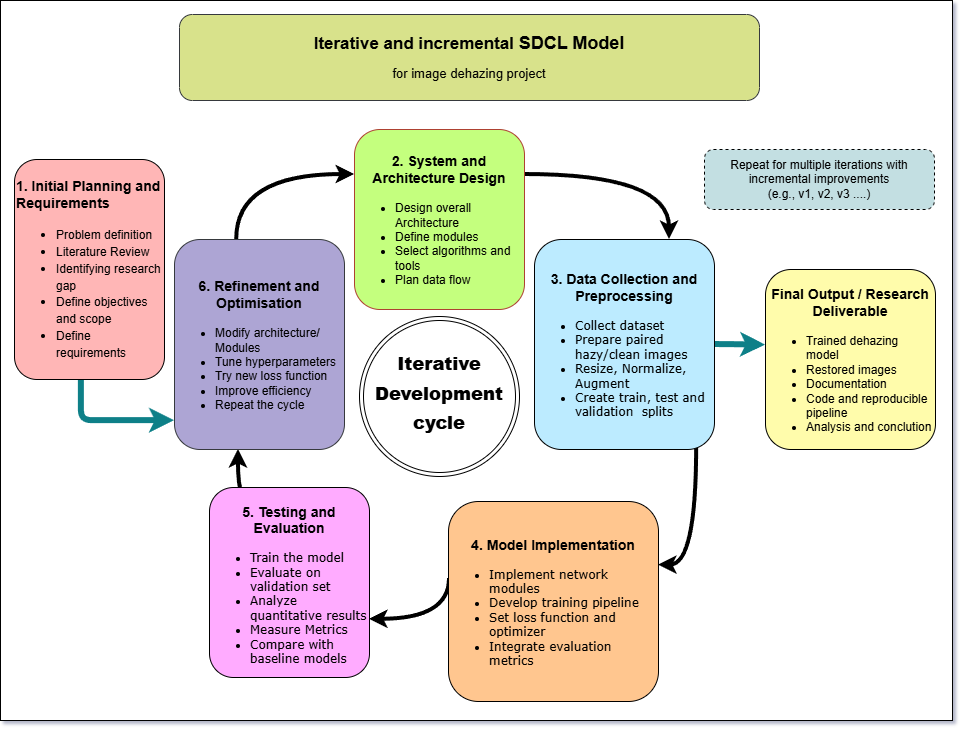

The diagram above was exported from draw.io. Its source (the exported page's mxGraphModel, read from the mxfile embedded in the PNG):
<mxGraphModel dx="1493" dy="890" grid="0" gridSize="10" guides="0" tooltips="1" connect="0" arrows="0" fold="1" page="0" pageScale="1" pageWidth="850" pageHeight="1100" background="light-dark(#ffffff, #121212)" math="0" shadow="1">
  <root>
    <mxCell id="0" />
    <mxCell id="1" parent="0" />
    <mxCell id="c20cRtDJxhZry4ATKIF9-2" parent="1" style="rounded=0;whiteSpace=wrap;html=1;align=center;verticalAlign=middle;fontFamily=Helvetica;fontSize=12;fontStyle=0;" value="" vertex="1">
      <mxGeometry height="720" width="952" x="56" y="43" as="geometry" />
    </mxCell>
    <UserObject label="&lt;div style=&quot;line-height: 170%;&quot;&gt;&lt;b&gt;&lt;font style=&quot;line-height: 170%; font-size: 17px;&quot;&gt;Iterative and incremental &lt;/font&gt;&lt;font style=&quot;line-height: 170%; font-size: 18px;&quot;&gt;SDCL Model&lt;/font&gt;&lt;/b&gt;&lt;/div&gt;&lt;div style=&quot;line-height: 170%;&quot;&gt;&lt;b&gt;&lt;font style=&quot;line-height: 170%; font-size: 16px;&quot;&gt;&lt;/font&gt;&lt;/b&gt;&lt;font style=&quot;font-size: 13px;&quot;&gt;for image dehazing project&lt;/font&gt;&lt;/div&gt;" placeholders="1" name="Variable" id="28ifae1ozkZUX5hNYJgR-15">
      <mxCell parent="1" style="text;html=1;align=center;verticalAlign=middle;whiteSpace=wrap;overflow=hidden;perimeterSpacing=10;rounded=1;roundedPerimeter=1;shadow=0;fillColor=light-dark(#D8E28B,#D8E28B);strokeColor=#36393d;" vertex="1">
        <mxGeometry height="86" width="580" x="235" y="57" as="geometry" />
      </mxCell>
    </UserObject>
    <mxCell id="28ifae1ozkZUX5hNYJgR-80" edge="1" parent="1" source="28ifae1ozkZUX5hNYJgR-16" style="edgeStyle=orthogonalEdgeStyle;rounded=1;orthogonalLoop=1;jettySize=auto;html=1;exitX=0.445;exitY=1.011;exitDx=0;exitDy=0;entryX=0.002;entryY=0.861;entryDx=0;entryDy=0;shadow=0;strokeColor=#0e8088;strokeWidth=6;align=center;verticalAlign=middle;arcSize=20;fontFamily=Helvetica;fontSize=11;fontColor=default;labelBackgroundColor=default;jumpStyle=none;startArrow=none;startFill=0;endArrow=classic;sourcePerimeterSpacing=0;fixedPointSpacing=1;curved=0;fillColor=#b0e3e6;" target="28ifae1ozkZUX5hNYJgR-21">
      <mxGeometry relative="1" x="0.0596" as="geometry" />
    </mxCell>
    <UserObject label="&lt;h3&gt;1. Initial Planning and Requirements&lt;ul&gt;&lt;li&gt;&lt;span style=&quot;background-color: transparent; color: light-dark(rgb(0, 0, 0), rgb(255, 255, 255)); font-weight: normal;&quot;&gt;&lt;font style=&quot;font-size: 12px;&quot;&gt;Problem definition&lt;/font&gt;&lt;/span&gt;&lt;/li&gt;&lt;li&gt;&lt;span style=&quot;background-color: transparent; color: light-dark(rgb(0, 0, 0), rgb(255, 255, 255)); font-weight: normal;&quot;&gt;&lt;font style=&quot;font-size: 12px;&quot;&gt;Literature Review&lt;/font&gt;&lt;/span&gt;&lt;/li&gt;&lt;li&gt;&lt;span style=&quot;background-color: transparent; color: light-dark(rgb(0, 0, 0), rgb(255, 255, 255)); font-weight: normal;&quot;&gt;&lt;font style=&quot;font-size: 12px;&quot;&gt;Identifying research gap&lt;/font&gt;&lt;/span&gt;&lt;/li&gt;&lt;li&gt;&lt;span style=&quot;background-color: transparent; color: light-dark(rgb(0, 0, 0), rgb(255, 255, 255)); font-weight: normal;&quot;&gt;&lt;font style=&quot;font-size: 12px;&quot;&gt;Define objectives and scope&lt;/font&gt;&lt;/span&gt;&lt;/li&gt;&lt;li&gt;&lt;span style=&quot;background-color: transparent; color: light-dark(rgb(0, 0, 0), rgb(255, 255, 255)); font-weight: normal;&quot;&gt;&lt;font style=&quot;font-size: 12px;&quot;&gt;Define requirements&amp;nbsp;&lt;/font&gt;&lt;/span&gt;&lt;/li&gt;&lt;/ul&gt;&lt;/h3&gt;" placeholders="1" name="Variable" id="28ifae1ozkZUX5hNYJgR-16">
      <mxCell parent="1" style="text;html=1;strokeColor=default;fillColor=light-dark(#FFB6B6,#FFB6B6);align=left;verticalAlign=middle;whiteSpace=wrap;overflow=hidden;rounded=1;roundedPerimeter=1;fontFamily=Helvetica;fontSize=12;fontColor=default;fontStyle=0;" vertex="1">
        <mxGeometry height="220" width="150" x="70" y="202" as="geometry" />
      </mxCell>
    </UserObject>
    <mxCell id="28ifae1ozkZUX5hNYJgR-54" edge="1" parent="1" source="28ifae1ozkZUX5hNYJgR-17" style="edgeStyle=orthogonalEdgeStyle;rounded=0;orthogonalLoop=1;jettySize=auto;html=1;exitX=1;exitY=0.25;exitDx=0;exitDy=0;entryX=0.75;entryY=0;entryDx=0;entryDy=0;startSize=0;jumpStyle=none;sourcePerimeterSpacing=0;fixedPointSpacing=1;curved=1;curveGeometry=1;shadow=0;startArrow=none;startFill=0;arcSize=20;strokeWidth=4;" target="28ifae1ozkZUX5hNYJgR-18">
      <mxGeometry relative="1" x="-0.0061" as="geometry" />
    </mxCell>
    <UserObject label="&lt;h3&gt;2. System and Architecture Design&lt;/h3&gt;&lt;div style=&quot;text-align: left;&quot;&gt;&lt;ul&gt;&lt;li&gt;Design overall Architecture&lt;/li&gt;&lt;li&gt;Define modules&lt;/li&gt;&lt;li&gt;Select algorithms and tools&lt;/li&gt;&lt;li&gt;Plan data flow&lt;/li&gt;&lt;/ul&gt;&lt;/div&gt;" placeholders="1" name="Variable" id="28ifae1ozkZUX5hNYJgR-17">
      <mxCell parent="1" style="text;html=1;strokeColor=#ae4132;fillColor=light-dark(#C4FF7E,#C4FF7E);align=center;verticalAlign=middle;whiteSpace=wrap;overflow=hidden;rounded=1;roundedPerimeter=1;fontFamily=Helvetica;fontSize=12;fontStyle=0;" vertex="1">
        <mxGeometry height="180" width="170" x="410" y="172" as="geometry" />
      </mxCell>
    </UserObject>
    <mxCell id="28ifae1ozkZUX5hNYJgR-63" edge="1" parent="1" source="28ifae1ozkZUX5hNYJgR-18" style="edgeStyle=orthogonalEdgeStyle;rounded=0;orthogonalLoop=1;jettySize=auto;html=1;exitX=0.904;exitY=1;exitDx=0;exitDy=0;shadow=0;strokeColor=default;strokeWidth=4;align=center;verticalAlign=middle;arcSize=20;fontFamily=Helvetica;fontSize=11;fontColor=default;labelBackgroundColor=default;jumpStyle=none;startArrow=none;startFill=0;startSize=0;endArrow=classic;sourcePerimeterSpacing=0;fixedPointSpacing=1;curved=1;curveGeometry=1;entryX=1.005;entryY=0.316;entryDx=0;entryDy=0;" target="28ifae1ozkZUX5hNYJgR-19">
      <mxGeometry relative="1" as="geometry">
        <mxPoint x="810" y="502" as="sourcePoint" />
        <mxPoint x="740" y="581.9999999999999" as="targetPoint" />
      </mxGeometry>
    </mxCell>
    <mxCell id="28ifae1ozkZUX5hNYJgR-84" edge="1" parent="1" style="edgeStyle=orthogonalEdgeStyle;rounded=1;orthogonalLoop=1;jettySize=auto;html=1;exitX=1;exitY=0.5;exitDx=0;exitDy=0;entryX=0.012;entryY=0.422;entryDx=0;entryDy=0;shadow=0;strokeColor=#0e8088;strokeWidth=6;align=center;verticalAlign=middle;arcSize=20;fontFamily=Helvetica;fontSize=11;fontColor=default;labelBackgroundColor=default;jumpStyle=none;startArrow=none;startFill=0;endArrow=classic;sourcePerimeterSpacing=0;fixedPointSpacing=1;curved=0;fillColor=#b0e3e6;" target="28ifae1ozkZUX5hNYJgR-52">
      <mxGeometry relative="1" as="geometry">
        <mxPoint x="731" y="387" as="sourcePoint" />
      </mxGeometry>
    </mxCell>
    <UserObject label="&lt;h3&gt;3. Data Collection and Preprocessing&lt;/h3&gt;&lt;div style=&quot;&quot;&gt;&lt;ul&gt;&lt;li style=&quot;text-align: left;&quot;&gt;&lt;font face=&quot;Verdana&quot;&gt;Collect dataset&lt;/font&gt;&lt;/li&gt;&lt;li style=&quot;text-align: left;&quot;&gt;&lt;font face=&quot;Verdana&quot;&gt;Prepare paired hazy/clean images&lt;/font&gt;&lt;/li&gt;&lt;li style=&quot;text-align: left;&quot;&gt;&lt;font face=&quot;Verdana&quot;&gt;Resize, Normalize, Augment&lt;/font&gt;&lt;/li&gt;&lt;li style=&quot;text-align: left;&quot;&gt;&lt;font face=&quot;Verdana&quot;&gt;Create train, test and validation&amp;nbsp; splits&lt;/font&gt;&lt;/li&gt;&lt;/ul&gt;&lt;/div&gt;" placeholders="1" name="Variable" id="28ifae1ozkZUX5hNYJgR-18">
      <mxCell parent="1" style="text;html=1;strokeColor=default;fillColor=light-dark(#BCEBFF,#BAFFC7);align=center;verticalAlign=middle;whiteSpace=wrap;overflow=hidden;rounded=1;roundedPerimeter=1;fontFamily=Helvetica;fontSize=12;fontColor=default;fontStyle=0;" vertex="1">
        <mxGeometry height="210" width="180" x="590" y="282" as="geometry" />
      </mxCell>
    </UserObject>
    <mxCell id="28ifae1ozkZUX5hNYJgR-77" edge="1" parent="1" style="edgeStyle=orthogonalEdgeStyle;rounded=0;orthogonalLoop=1;jettySize=auto;html=1;exitX=0;exitY=0.5;exitDx=0;exitDy=0;entryX=1.019;entryY=0.701;entryDx=0;entryDy=0;shadow=0;strokeColor=default;strokeWidth=4;align=center;verticalAlign=middle;arcSize=20;fontFamily=Helvetica;fontSize=11;fontColor=default;labelBackgroundColor=default;jumpStyle=none;startArrow=none;startFill=0;startSize=0;endArrow=classic;sourcePerimeterSpacing=0;fixedPointSpacing=1;curved=1;curveGeometry=1;" target="28ifae1ozkZUX5hNYJgR-20">
      <mxGeometry relative="1" x="-0.0009" as="geometry">
        <Array as="points">
          <mxPoint x="505" y="661.8" />
        </Array>
        <mxPoint x="505" y="621" as="sourcePoint" />
      </mxGeometry>
    </mxCell>
    <UserObject label="&lt;h3&gt;4. Model Implementation&lt;/h3&gt;&lt;div style=&quot;text-align: left;&quot;&gt;&lt;ul&gt;&lt;li&gt;&lt;font face=&quot;Verdana&quot;&gt;Implement network modules&lt;/font&gt;&lt;/li&gt;&lt;li&gt;&lt;font face=&quot;Verdana&quot;&gt;Develop training pipeline&lt;/font&gt;&lt;/li&gt;&lt;li&gt;&lt;font face=&quot;Verdana&quot;&gt;Set loss function and optimizer&lt;/font&gt;&lt;/li&gt;&lt;li&gt;&lt;font face=&quot;Verdana&quot;&gt;Integrate evaluation metrics&lt;/font&gt;&lt;/li&gt;&lt;/ul&gt;&lt;/div&gt;" placeholders="1" name="Variable" id="28ifae1ozkZUX5hNYJgR-19">
      <mxCell parent="1" style="text;html=1;strokeColor=default;fillColor=light-dark(#FFC68F,#FFC68F);align=center;verticalAlign=middle;whiteSpace=wrap;overflow=hidden;rounded=1;roundedPerimeter=1;" vertex="1">
        <mxGeometry height="200" width="210" x="504" y="544" as="geometry" />
      </mxCell>
    </UserObject>
    <mxCell id="28ifae1ozkZUX5hNYJgR-76" edge="1" parent="1" source="28ifae1ozkZUX5hNYJgR-20" style="edgeStyle=orthogonalEdgeStyle;rounded=0;orthogonalLoop=1;jettySize=auto;html=1;exitX=0.402;exitY=0.004;exitDx=0;exitDy=0;entryX=0.375;entryY=1.004;entryDx=0;entryDy=0;shadow=0;strokeColor=default;strokeWidth=4;align=center;verticalAlign=middle;arcSize=20;fontFamily=Helvetica;fontSize=11;fontColor=default;labelBackgroundColor=default;jumpStyle=none;startArrow=none;startFill=0;startSize=0;endArrow=classic;sourcePerimeterSpacing=0;fixedPointSpacing=1;curved=1;curveGeometry=1;" target="28ifae1ozkZUX5hNYJgR-21">
      <mxGeometry relative="1" x="-0.1747" as="geometry">
        <Array as="points">
          <mxPoint x="293.9" y="552" />
        </Array>
      </mxGeometry>
    </mxCell>
    <UserObject label="&lt;h3&gt;5. Testing and Evaluation&lt;/h3&gt;&lt;div style=&quot;text-align: left;&quot;&gt;&lt;ul&gt;&lt;li&gt;&lt;font face=&quot;Verdana&quot;&gt;Train the model&lt;/font&gt;&lt;/li&gt;&lt;li&gt;&lt;font face=&quot;Verdana&quot;&gt;Evaluate on validation set&lt;/font&gt;&lt;/li&gt;&lt;li&gt;&lt;font face=&quot;Verdana&quot;&gt;Analyze quantitative results&lt;/font&gt;&lt;/li&gt;&lt;li&gt;&lt;font face=&quot;Verdana&quot;&gt;Measure Metrics&lt;/font&gt;&lt;/li&gt;&lt;li&gt;&lt;font face=&quot;Verdana&quot;&gt;Compare with baseline models&lt;/font&gt;&lt;/li&gt;&lt;/ul&gt;&lt;/div&gt;" placeholders="1" name="Variable" id="28ifae1ozkZUX5hNYJgR-20">
      <mxCell parent="1" style="text;html=1;strokeColor=default;fillColor=light-dark(#FFABFF,#FFABFF);align=center;verticalAlign=middle;whiteSpace=wrap;overflow=hidden;rounded=1;roundedPerimeter=1;" vertex="1">
        <mxGeometry height="190" width="160" x="265" y="530" as="geometry" />
      </mxCell>
    </UserObject>
    <mxCell id="28ifae1ozkZUX5hNYJgR-79" edge="1" parent="1" source="28ifae1ozkZUX5hNYJgR-21" style="edgeStyle=orthogonalEdgeStyle;rounded=0;orthogonalLoop=1;jettySize=auto;html=1;exitX=0.361;exitY=-0.018;exitDx=0;exitDy=0;entryX=0;entryY=0.25;entryDx=0;entryDy=0;shadow=0;strokeColor=default;strokeWidth=4;align=center;verticalAlign=middle;arcSize=20;fontFamily=Helvetica;fontSize=11;fontColor=default;labelBackgroundColor=default;jumpStyle=none;startArrow=none;startFill=0;startSize=0;endArrow=classic;sourcePerimeterSpacing=0;fixedPointSpacing=1;curved=1;curveGeometry=1;" target="28ifae1ozkZUX5hNYJgR-17">
      <mxGeometry relative="1" as="geometry" />
    </mxCell>
    <UserObject label="&lt;h3&gt;6. Refinement and Optimisation&lt;/h3&gt;&lt;div&gt;&lt;ul&gt;&lt;li style=&quot;text-align: left;&quot;&gt;Modify architecture/ Modules&lt;/li&gt;&lt;li style=&quot;text-align: left;&quot;&gt;Tune hyperparameters&lt;/li&gt;&lt;li style=&quot;text-align: left;&quot;&gt;Try new loss function&lt;/li&gt;&lt;li style=&quot;text-align: left;&quot;&gt;Improve efficiency&amp;nbsp;&lt;/li&gt;&lt;li style=&quot;text-align: left;&quot;&gt;Repeat the cycle&lt;/li&gt;&lt;/ul&gt;&lt;/div&gt;" placeholders="1" name="Variable" id="28ifae1ozkZUX5hNYJgR-21">
      <mxCell parent="1" style="text;html=1;strokeColor=#36393d;fillColor=light-dark(#ADA5D4,#ADA5D4);align=center;verticalAlign=middle;whiteSpace=wrap;overflow=hidden;rounded=1;roundedPerimeter=1;gradientColor=none;" vertex="1">
        <mxGeometry height="210" width="170" x="230" y="282" as="geometry" />
      </mxCell>
    </UserObject>
    <mxCell id="28ifae1ozkZUX5hNYJgR-25" parent="1" style="ellipse;shape=doubleEllipse;whiteSpace=wrap;html=1;aspect=fixed;" value="" vertex="1">
      <mxGeometry height="160" width="160" x="415" y="359" as="geometry" />
    </mxCell>
    <UserObject label="&lt;h1&gt;&lt;b&gt;&lt;font style=&quot;font-size: 18px;&quot; face=&quot;Helvetica&quot;&gt;Iterative Development cycle&lt;/font&gt;&lt;/b&gt;&lt;/h1&gt;" placeholders="1" name="Variable" id="28ifae1ozkZUX5hNYJgR-29">
      <mxCell parent="1" style="text;html=1;strokeColor=none;fillColor=none;align=center;verticalAlign=middle;whiteSpace=wrap;overflow=hidden;" vertex="1">
        <mxGeometry height="170" width="140" x="425" y="349" as="geometry" />
      </mxCell>
    </UserObject>
    <UserObject label="&lt;h3&gt;Final Output / Research Deliverable&lt;/h3&gt;&lt;div style=&quot;text-align: left;&quot;&gt;&lt;ul&gt;&lt;li&gt;Trained dehazing model&lt;/li&gt;&lt;li&gt;Restored images&lt;/li&gt;&lt;li&gt;Documentation&lt;/li&gt;&lt;li&gt;Code and reproducible pipeline&lt;/li&gt;&lt;li&gt;Analysis and conclution&lt;/li&gt;&lt;/ul&gt;&lt;/div&gt;" placeholders="1" name="Variable" id="28ifae1ozkZUX5hNYJgR-52">
      <mxCell parent="1" style="text;html=1;strokeColor=default;fillColor=light-dark(#FFFCAB,#FFFCAB);align=center;verticalAlign=middle;whiteSpace=wrap;overflow=hidden;rounded=1;roundedPerimeter=1;" vertex="1">
        <mxGeometry height="180" width="170" x="821" y="312" as="geometry" />
      </mxCell>
    </UserObject>
    <UserObject label="Repeat for multiple iterations with incremental improvements&lt;div&gt;(e.g., v1, v2, v3 ....)&lt;/div&gt;" placeholders="1" name="Variable" id="28ifae1ozkZUX5hNYJgR-53">
      <mxCell parent="1" style="text;html=1;strokeColor=default;fillColor=light-dark(#C3DFE2,#C3DFE2);align=center;verticalAlign=middle;whiteSpace=wrap;overflow=hidden;dashed=1;rounded=1;roundedPerimeter=1;glass=0;" vertex="1">
        <mxGeometry height="60" width="230" x="760" y="192" as="geometry" />
      </mxCell>
    </UserObject>
  </root>
</mxGraphModel>